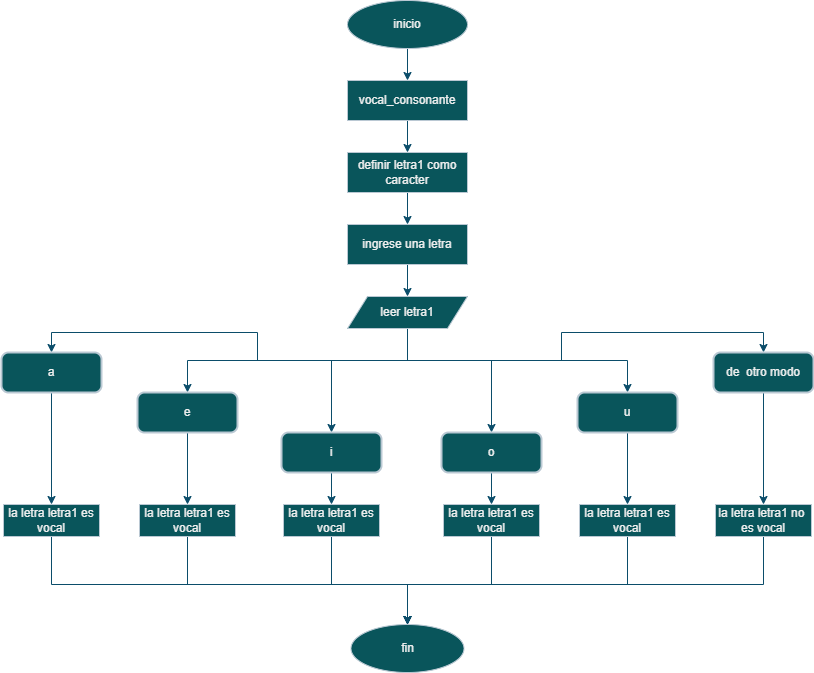

The diagram above was exported from draw.io. Its source (the exported page's mxGraphModel, read from the mxfile embedded in the PNG):
<mxGraphModel dx="1018" dy="496" grid="1" gridSize="8" guides="1" tooltips="1" connect="1" arrows="1" fold="1" page="1" pageScale="1" pageWidth="827" pageHeight="1169" math="0" shadow="0">
  <root>
    <mxCell id="0" />
    <mxCell id="1" parent="0" />
    <mxCell id="q-5_9vgnSDlBIl4y-9bh-33" style="edgeStyle=orthogonalEdgeStyle;rounded=0;orthogonalLoop=1;jettySize=auto;html=1;entryX=0.5;entryY=0;entryDx=0;entryDy=0;strokeColor=#0B4D6A;" edge="1" parent="1" source="6CSkul07fKhF2DiaIPSr-1" target="6CSkul07fKhF2DiaIPSr-2">
      <mxGeometry relative="1" as="geometry" />
    </mxCell>
    <mxCell id="6CSkul07fKhF2DiaIPSr-1" value="inicio" style="ellipse;whiteSpace=wrap;html=1;strokeColor=#BAC8D3;fontColor=#EEEEEE;fillColor=#09555B;" vertex="1" parent="1">
      <mxGeometry x="354" y="24" width="120" height="48" as="geometry" />
    </mxCell>
    <mxCell id="q-5_9vgnSDlBIl4y-9bh-34" style="edgeStyle=orthogonalEdgeStyle;rounded=0;orthogonalLoop=1;jettySize=auto;html=1;entryX=0.5;entryY=0;entryDx=0;entryDy=0;strokeColor=#0B4D6A;" edge="1" parent="1" source="6CSkul07fKhF2DiaIPSr-2" target="6CSkul07fKhF2DiaIPSr-3">
      <mxGeometry relative="1" as="geometry" />
    </mxCell>
    <mxCell id="6CSkul07fKhF2DiaIPSr-2" value="vocal_consonante" style="rounded=0;whiteSpace=wrap;html=1;strokeColor=#BAC8D3;fontColor=#EEEEEE;fillColor=#09555B;" vertex="1" parent="1">
      <mxGeometry x="354" y="104" width="120" height="40" as="geometry" />
    </mxCell>
    <mxCell id="q-5_9vgnSDlBIl4y-9bh-35" style="edgeStyle=orthogonalEdgeStyle;rounded=0;orthogonalLoop=1;jettySize=auto;html=1;entryX=0.5;entryY=0;entryDx=0;entryDy=0;strokeColor=#0B4D6A;" edge="1" parent="1" source="6CSkul07fKhF2DiaIPSr-3" target="q-5_9vgnSDlBIl4y-9bh-1">
      <mxGeometry relative="1" as="geometry" />
    </mxCell>
    <mxCell id="6CSkul07fKhF2DiaIPSr-3" value="definir letra1 como caracter" style="rounded=0;whiteSpace=wrap;html=1;strokeColor=#BAC8D3;fontColor=#EEEEEE;fillColor=#09555B;" vertex="1" parent="1">
      <mxGeometry x="354" y="176" width="120" height="40" as="geometry" />
    </mxCell>
    <mxCell id="q-5_9vgnSDlBIl4y-9bh-36" style="edgeStyle=orthogonalEdgeStyle;rounded=0;orthogonalLoop=1;jettySize=auto;html=1;entryX=0.5;entryY=0;entryDx=0;entryDy=0;strokeColor=#0B4D6A;" edge="1" parent="1" source="q-5_9vgnSDlBIl4y-9bh-1" target="q-5_9vgnSDlBIl4y-9bh-3">
      <mxGeometry relative="1" as="geometry" />
    </mxCell>
    <mxCell id="q-5_9vgnSDlBIl4y-9bh-1" value="ingrese una letra" style="rounded=0;whiteSpace=wrap;html=1;strokeColor=#BAC8D3;fontColor=#EEEEEE;fillColor=#09555B;" vertex="1" parent="1">
      <mxGeometry x="354" y="248" width="120" height="40" as="geometry" />
    </mxCell>
    <mxCell id="q-5_9vgnSDlBIl4y-9bh-27" style="edgeStyle=orthogonalEdgeStyle;rounded=0;orthogonalLoop=1;jettySize=auto;html=1;entryX=0.5;entryY=0;entryDx=0;entryDy=0;strokeColor=#0B4D6A;" edge="1" parent="1" source="q-5_9vgnSDlBIl4y-9bh-3" target="q-5_9vgnSDlBIl4y-9bh-14">
      <mxGeometry relative="1" as="geometry">
        <Array as="points">
          <mxPoint x="414" y="384" />
          <mxPoint x="498" y="384" />
        </Array>
      </mxGeometry>
    </mxCell>
    <mxCell id="q-5_9vgnSDlBIl4y-9bh-28" style="edgeStyle=orthogonalEdgeStyle;rounded=0;orthogonalLoop=1;jettySize=auto;html=1;entryX=0.5;entryY=0;entryDx=0;entryDy=0;strokeColor=#0B4D6A;exitX=0.5;exitY=1;exitDx=0;exitDy=0;" edge="1" parent="1" source="q-5_9vgnSDlBIl4y-9bh-3" target="q-5_9vgnSDlBIl4y-9bh-11">
      <mxGeometry relative="1" as="geometry">
        <Array as="points">
          <mxPoint x="414" y="384" />
          <mxPoint x="568" y="384" />
          <mxPoint x="568" y="356" />
          <mxPoint x="770" y="356" />
        </Array>
      </mxGeometry>
    </mxCell>
    <mxCell id="q-5_9vgnSDlBIl4y-9bh-29" style="edgeStyle=orthogonalEdgeStyle;rounded=0;orthogonalLoop=1;jettySize=auto;html=1;entryX=0.5;entryY=0;entryDx=0;entryDy=0;strokeColor=#0B4D6A;exitX=0.5;exitY=1;exitDx=0;exitDy=0;" edge="1" parent="1" source="q-5_9vgnSDlBIl4y-9bh-3" target="q-5_9vgnSDlBIl4y-9bh-5">
      <mxGeometry relative="1" as="geometry">
        <Array as="points">
          <mxPoint x="414" y="384" />
          <mxPoint x="264" y="384" />
          <mxPoint x="264" y="356" />
          <mxPoint x="58" y="356" />
        </Array>
      </mxGeometry>
    </mxCell>
    <mxCell id="q-5_9vgnSDlBIl4y-9bh-30" style="edgeStyle=orthogonalEdgeStyle;rounded=0;orthogonalLoop=1;jettySize=auto;html=1;entryX=0.5;entryY=0;entryDx=0;entryDy=0;strokeColor=#0B4D6A;" edge="1" parent="1" source="q-5_9vgnSDlBIl4y-9bh-3" target="q-5_9vgnSDlBIl4y-9bh-9">
      <mxGeometry relative="1" as="geometry">
        <Array as="points">
          <mxPoint x="414" y="384" />
          <mxPoint x="338" y="384" />
        </Array>
      </mxGeometry>
    </mxCell>
    <mxCell id="q-5_9vgnSDlBIl4y-9bh-31" style="edgeStyle=orthogonalEdgeStyle;rounded=0;orthogonalLoop=1;jettySize=auto;html=1;strokeColor=#0B4D6A;exitX=0.5;exitY=1;exitDx=0;exitDy=0;" edge="1" parent="1" source="q-5_9vgnSDlBIl4y-9bh-3" target="q-5_9vgnSDlBIl4y-9bh-10">
      <mxGeometry relative="1" as="geometry" />
    </mxCell>
    <mxCell id="q-5_9vgnSDlBIl4y-9bh-32" style="edgeStyle=orthogonalEdgeStyle;rounded=0;orthogonalLoop=1;jettySize=auto;html=1;entryX=0.5;entryY=0;entryDx=0;entryDy=0;strokeColor=#0B4D6A;" edge="1" parent="1" source="q-5_9vgnSDlBIl4y-9bh-3" target="q-5_9vgnSDlBIl4y-9bh-8">
      <mxGeometry relative="1" as="geometry">
        <Array as="points">
          <mxPoint x="414" y="384" />
          <mxPoint x="194" y="384" />
        </Array>
      </mxGeometry>
    </mxCell>
    <mxCell id="q-5_9vgnSDlBIl4y-9bh-3" value="leer letra1" style="shape=parallelogram;perimeter=parallelogramPerimeter;whiteSpace=wrap;html=1;fixedSize=1;strokeColor=#BAC8D3;fontColor=#EEEEEE;fillColor=#09555B;" vertex="1" parent="1">
      <mxGeometry x="354" y="320" width="120" height="32" as="geometry" />
    </mxCell>
    <mxCell id="q-5_9vgnSDlBIl4y-9bh-21" style="edgeStyle=orthogonalEdgeStyle;rounded=0;orthogonalLoop=1;jettySize=auto;html=1;entryX=0.5;entryY=0;entryDx=0;entryDy=0;strokeColor=#0B4D6A;" edge="1" parent="1" source="q-5_9vgnSDlBIl4y-9bh-5" target="q-5_9vgnSDlBIl4y-9bh-15">
      <mxGeometry relative="1" as="geometry" />
    </mxCell>
    <mxCell id="q-5_9vgnSDlBIl4y-9bh-5" value="a" style="rounded=1;whiteSpace=wrap;html=1;absoluteArcSize=1;arcSize=14;strokeWidth=2;strokeColor=#BAC8D3;fontColor=#EEEEEE;fillColor=#09555B;" vertex="1" parent="1">
      <mxGeometry x="8" y="376" width="100" height="40" as="geometry" />
    </mxCell>
    <mxCell id="q-5_9vgnSDlBIl4y-9bh-22" style="edgeStyle=orthogonalEdgeStyle;rounded=0;orthogonalLoop=1;jettySize=auto;html=1;entryX=0.5;entryY=0;entryDx=0;entryDy=0;strokeColor=#0B4D6A;" edge="1" parent="1" source="q-5_9vgnSDlBIl4y-9bh-8" target="q-5_9vgnSDlBIl4y-9bh-19">
      <mxGeometry relative="1" as="geometry" />
    </mxCell>
    <mxCell id="q-5_9vgnSDlBIl4y-9bh-8" value="e" style="rounded=1;whiteSpace=wrap;html=1;absoluteArcSize=1;arcSize=14;strokeWidth=2;strokeColor=#BAC8D3;fontColor=#EEEEEE;fillColor=#09555B;" vertex="1" parent="1">
      <mxGeometry x="144" y="416" width="100" height="40" as="geometry" />
    </mxCell>
    <mxCell id="q-5_9vgnSDlBIl4y-9bh-23" style="edgeStyle=orthogonalEdgeStyle;rounded=0;orthogonalLoop=1;jettySize=auto;html=1;entryX=0.5;entryY=0;entryDx=0;entryDy=0;strokeColor=#0B4D6A;" edge="1" parent="1" source="q-5_9vgnSDlBIl4y-9bh-9" target="q-5_9vgnSDlBIl4y-9bh-18">
      <mxGeometry relative="1" as="geometry" />
    </mxCell>
    <mxCell id="q-5_9vgnSDlBIl4y-9bh-9" value="i" style="rounded=1;whiteSpace=wrap;html=1;absoluteArcSize=1;arcSize=14;strokeWidth=2;strokeColor=#BAC8D3;fontColor=#EEEEEE;fillColor=#09555B;" vertex="1" parent="1">
      <mxGeometry x="288" y="456" width="100" height="40" as="geometry" />
    </mxCell>
    <mxCell id="q-5_9vgnSDlBIl4y-9bh-25" style="edgeStyle=orthogonalEdgeStyle;rounded=0;orthogonalLoop=1;jettySize=auto;html=1;entryX=0.5;entryY=0;entryDx=0;entryDy=0;strokeColor=#0B4D6A;" edge="1" parent="1" source="q-5_9vgnSDlBIl4y-9bh-10" target="q-5_9vgnSDlBIl4y-9bh-16">
      <mxGeometry relative="1" as="geometry" />
    </mxCell>
    <mxCell id="q-5_9vgnSDlBIl4y-9bh-10" value="u" style="rounded=1;whiteSpace=wrap;html=1;absoluteArcSize=1;arcSize=14;strokeWidth=2;strokeColor=#BAC8D3;fontColor=#EEEEEE;fillColor=#09555B;" vertex="1" parent="1">
      <mxGeometry x="584" y="416" width="100" height="40" as="geometry" />
    </mxCell>
    <mxCell id="q-5_9vgnSDlBIl4y-9bh-26" style="edgeStyle=orthogonalEdgeStyle;rounded=0;orthogonalLoop=1;jettySize=auto;html=1;entryX=0.5;entryY=0;entryDx=0;entryDy=0;strokeColor=#0B4D6A;" edge="1" parent="1" source="q-5_9vgnSDlBIl4y-9bh-11" target="q-5_9vgnSDlBIl4y-9bh-20">
      <mxGeometry relative="1" as="geometry" />
    </mxCell>
    <mxCell id="q-5_9vgnSDlBIl4y-9bh-11" value="de&amp;nbsp; otro modo" style="rounded=1;whiteSpace=wrap;html=1;absoluteArcSize=1;arcSize=14;strokeWidth=2;strokeColor=#BAC8D3;fontColor=#EEEEEE;fillColor=#09555B;" vertex="1" parent="1">
      <mxGeometry x="720" y="376" width="100" height="40" as="geometry" />
    </mxCell>
    <mxCell id="q-5_9vgnSDlBIl4y-9bh-24" style="edgeStyle=orthogonalEdgeStyle;rounded=0;orthogonalLoop=1;jettySize=auto;html=1;entryX=0.5;entryY=0;entryDx=0;entryDy=0;strokeColor=#0B4D6A;" edge="1" parent="1" source="q-5_9vgnSDlBIl4y-9bh-14" target="q-5_9vgnSDlBIl4y-9bh-17">
      <mxGeometry relative="1" as="geometry" />
    </mxCell>
    <mxCell id="q-5_9vgnSDlBIl4y-9bh-14" value="o" style="rounded=1;whiteSpace=wrap;html=1;absoluteArcSize=1;arcSize=14;strokeWidth=2;strokeColor=#BAC8D3;fontColor=#EEEEEE;fillColor=#09555B;" vertex="1" parent="1">
      <mxGeometry x="448" y="456" width="100" height="40" as="geometry" />
    </mxCell>
    <mxCell id="q-5_9vgnSDlBIl4y-9bh-43" style="edgeStyle=orthogonalEdgeStyle;rounded=0;orthogonalLoop=1;jettySize=auto;html=1;entryX=0.5;entryY=0;entryDx=0;entryDy=0;strokeColor=#0B4D6A;" edge="1" parent="1" source="q-5_9vgnSDlBIl4y-9bh-15" target="q-5_9vgnSDlBIl4y-9bh-37">
      <mxGeometry relative="1" as="geometry">
        <Array as="points">
          <mxPoint x="58" y="608" />
          <mxPoint x="414" y="608" />
        </Array>
      </mxGeometry>
    </mxCell>
    <mxCell id="q-5_9vgnSDlBIl4y-9bh-15" value="la letra letra1 es vocal" style="rounded=0;whiteSpace=wrap;html=1;strokeColor=#BAC8D3;fontColor=#EEEEEE;fillColor=#09555B;" vertex="1" parent="1">
      <mxGeometry x="10" y="528" width="96" height="32" as="geometry" />
    </mxCell>
    <mxCell id="q-5_9vgnSDlBIl4y-9bh-39" style="edgeStyle=orthogonalEdgeStyle;rounded=0;orthogonalLoop=1;jettySize=auto;html=1;entryX=0.5;entryY=0;entryDx=0;entryDy=0;strokeColor=#0B4D6A;" edge="1" parent="1" source="q-5_9vgnSDlBIl4y-9bh-16" target="q-5_9vgnSDlBIl4y-9bh-37">
      <mxGeometry relative="1" as="geometry">
        <Array as="points">
          <mxPoint x="634" y="608" />
          <mxPoint x="414" y="608" />
        </Array>
      </mxGeometry>
    </mxCell>
    <mxCell id="q-5_9vgnSDlBIl4y-9bh-16" value="la letra letra1 es vocal" style="rounded=0;whiteSpace=wrap;html=1;strokeColor=#BAC8D3;fontColor=#EEEEEE;fillColor=#09555B;" vertex="1" parent="1">
      <mxGeometry x="586" y="528" width="96" height="32" as="geometry" />
    </mxCell>
    <mxCell id="q-5_9vgnSDlBIl4y-9bh-38" style="edgeStyle=orthogonalEdgeStyle;rounded=0;orthogonalLoop=1;jettySize=auto;html=1;entryX=0.5;entryY=0;entryDx=0;entryDy=0;strokeColor=#0B4D6A;" edge="1" parent="1" source="q-5_9vgnSDlBIl4y-9bh-17" target="q-5_9vgnSDlBIl4y-9bh-37">
      <mxGeometry relative="1" as="geometry">
        <Array as="points">
          <mxPoint x="498" y="608" />
          <mxPoint x="414" y="608" />
        </Array>
      </mxGeometry>
    </mxCell>
    <mxCell id="q-5_9vgnSDlBIl4y-9bh-17" value="la letra letra1 es vocal" style="rounded=0;whiteSpace=wrap;html=1;strokeColor=#BAC8D3;fontColor=#EEEEEE;fillColor=#09555B;" vertex="1" parent="1">
      <mxGeometry x="450" y="528" width="96" height="32" as="geometry" />
    </mxCell>
    <mxCell id="q-5_9vgnSDlBIl4y-9bh-41" style="edgeStyle=orthogonalEdgeStyle;rounded=0;orthogonalLoop=1;jettySize=auto;html=1;entryX=0.5;entryY=0;entryDx=0;entryDy=0;strokeColor=#0B4D6A;" edge="1" parent="1" source="q-5_9vgnSDlBIl4y-9bh-18" target="q-5_9vgnSDlBIl4y-9bh-37">
      <mxGeometry relative="1" as="geometry">
        <Array as="points">
          <mxPoint x="338" y="608" />
          <mxPoint x="414" y="608" />
        </Array>
      </mxGeometry>
    </mxCell>
    <mxCell id="q-5_9vgnSDlBIl4y-9bh-18" value="la letra letra1 es vocal" style="rounded=0;whiteSpace=wrap;html=1;strokeColor=#BAC8D3;fontColor=#EEEEEE;fillColor=#09555B;" vertex="1" parent="1">
      <mxGeometry x="290" y="528" width="96" height="32" as="geometry" />
    </mxCell>
    <mxCell id="q-5_9vgnSDlBIl4y-9bh-42" style="edgeStyle=orthogonalEdgeStyle;rounded=0;orthogonalLoop=1;jettySize=auto;html=1;entryX=0.5;entryY=0;entryDx=0;entryDy=0;strokeColor=#0B4D6A;" edge="1" parent="1" source="q-5_9vgnSDlBIl4y-9bh-19" target="q-5_9vgnSDlBIl4y-9bh-37">
      <mxGeometry relative="1" as="geometry">
        <Array as="points">
          <mxPoint x="194" y="608" />
          <mxPoint x="414" y="608" />
        </Array>
      </mxGeometry>
    </mxCell>
    <mxCell id="q-5_9vgnSDlBIl4y-9bh-19" value="la letra letra1 es vocal" style="rounded=0;whiteSpace=wrap;html=1;strokeColor=#BAC8D3;fontColor=#EEEEEE;fillColor=#09555B;" vertex="1" parent="1">
      <mxGeometry x="146" y="528" width="96" height="32" as="geometry" />
    </mxCell>
    <mxCell id="q-5_9vgnSDlBIl4y-9bh-40" style="edgeStyle=orthogonalEdgeStyle;rounded=0;orthogonalLoop=1;jettySize=auto;html=1;strokeColor=#0B4D6A;" edge="1" parent="1" source="q-5_9vgnSDlBIl4y-9bh-20" target="q-5_9vgnSDlBIl4y-9bh-37">
      <mxGeometry relative="1" as="geometry">
        <Array as="points">
          <mxPoint x="770" y="608" />
          <mxPoint x="414" y="608" />
        </Array>
      </mxGeometry>
    </mxCell>
    <mxCell id="q-5_9vgnSDlBIl4y-9bh-20" value="la letra letra1 no&amp;nbsp; es vocal" style="rounded=0;whiteSpace=wrap;html=1;strokeColor=#BAC8D3;fontColor=#EEEEEE;fillColor=#09555B;" vertex="1" parent="1">
      <mxGeometry x="722" y="528" width="96" height="32" as="geometry" />
    </mxCell>
    <mxCell id="q-5_9vgnSDlBIl4y-9bh-37" value="fin" style="ellipse;whiteSpace=wrap;html=1;strokeColor=#BAC8D3;fontColor=#EEEEEE;fillColor=#09555B;" vertex="1" parent="1">
      <mxGeometry x="357.5" y="648" width="113" height="48" as="geometry" />
    </mxCell>
  </root>
</mxGraphModel>